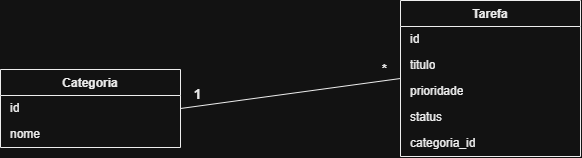

The diagram above was exported from draw.io. Its source (the exported page's mxGraphModel, read from the mxfile embedded in the PNG):
<mxGraphModel dx="813" dy="499" grid="1" gridSize="10" guides="1" tooltips="1" connect="1" arrows="1" fold="1" page="1" pageScale="1" pageWidth="827" pageHeight="1169" math="0" shadow="0">
  <root>
    <mxCell id="0" />
    <mxCell id="1" parent="0" />
    <mxCell id="cat" parent="1" style="swimlane;fontStyle=1;align=center;verticalAlign=top;childLayout=stackLayout;horizontal=1;startSize=26;horizontalStack=0;resizeParent=1;resizeParentMax=0;resizeLast=0;collapsible=0;marginBottom=0;whiteSpace=wrap;html=1;fillColor=#ffffff;strokeColor=#000000;fontColor=#000000;" value="Categoria" vertex="1">
      <mxGeometry height="78" width="180" x="80" y="119" as="geometry" />
    </mxCell>
    <mxCell id="cat_id" parent="cat" style="text;strokeColor=none;fillColor=none;align=left;verticalAlign=middle;spacingLeft=8;spacingRight=4;overflow=hidden;rotatable=0;points=[[0,0.5],[1,0.5]];portConstraint=eastwest;whiteSpace=wrap;html=1;fontColor=#000000;" value="id" vertex="1">
      <mxGeometry height="26" width="180" y="26" as="geometry" />
    </mxCell>
    <mxCell id="cat_nome" parent="cat" style="text;strokeColor=none;fillColor=none;align=left;verticalAlign=middle;spacingLeft=8;spacingRight=4;overflow=hidden;rotatable=0;points=[[0,0.5],[1,0.5]];portConstraint=eastwest;whiteSpace=wrap;html=1;fontColor=#000000;" value="nome" vertex="1">
      <mxGeometry height="26" width="180" y="52" as="geometry" />
    </mxCell>
    <mxCell id="tar" parent="1" style="swimlane;fontStyle=1;align=center;verticalAlign=top;childLayout=stackLayout;horizontal=1;startSize=26;horizontalStack=0;resizeParent=1;resizeParentMax=0;resizeLast=0;collapsible=0;marginBottom=0;whiteSpace=wrap;html=1;fillColor=#ffffff;strokeColor=#000000;fontColor=#000000;" value="Tarefa" vertex="1">
      <mxGeometry height="156" width="180" x="480" y="50" as="geometry" />
    </mxCell>
    <mxCell id="tar_id" parent="tar" style="text;strokeColor=none;fillColor=none;align=left;verticalAlign=middle;spacingLeft=8;spacingRight=4;overflow=hidden;rotatable=0;points=[[0,0.5],[1,0.5]];portConstraint=eastwest;whiteSpace=wrap;html=1;fontColor=#000000;" value="id" vertex="1">
      <mxGeometry height="26" width="180" y="26" as="geometry" />
    </mxCell>
    <mxCell id="tar_titulo" parent="tar" style="text;strokeColor=none;fillColor=none;align=left;verticalAlign=middle;spacingLeft=8;spacingRight=4;overflow=hidden;rotatable=0;points=[[0,0.5],[1,0.5]];portConstraint=eastwest;whiteSpace=wrap;html=1;fontColor=#000000;" value="titulo" vertex="1">
      <mxGeometry height="26" width="180" y="52" as="geometry" />
    </mxCell>
    <mxCell id="tar_prioridade" parent="tar" style="text;strokeColor=none;fillColor=none;align=left;verticalAlign=middle;spacingLeft=8;spacingRight=4;overflow=hidden;rotatable=0;points=[[0,0.5],[1,0.5]];portConstraint=eastwest;whiteSpace=wrap;html=1;fontColor=#000000;" value="prioridade" vertex="1">
      <mxGeometry height="26" width="180" y="78" as="geometry" />
    </mxCell>
    <mxCell id="tar_status" parent="tar" style="text;strokeColor=none;fillColor=none;align=left;verticalAlign=middle;spacingLeft=8;spacingRight=4;overflow=hidden;rotatable=0;points=[[0,0.5],[1,0.5]];portConstraint=eastwest;whiteSpace=wrap;html=1;fontColor=#000000;" value="status" vertex="1">
      <mxGeometry height="26" width="180" y="104" as="geometry" />
    </mxCell>
    <mxCell id="tar_categoria_id" parent="tar" style="text;strokeColor=none;fillColor=none;align=left;verticalAlign=middle;spacingLeft=8;spacingRight=4;overflow=hidden;rotatable=0;points=[[0,0.5],[1,0.5]];portConstraint=eastwest;whiteSpace=wrap;html=1;fontColor=#000000;" value="categoria_id" vertex="1">
      <mxGeometry height="26" width="180" y="130" as="geometry" />
    </mxCell>
    <mxCell id="rel1" edge="1" parent="1" source="cat" style="endArrow=none;html=1;rounded=0;exitX=1;exitY=0.5;exitDx=0;exitDy=0;entryX=0;entryY=0.5;entryDx=0;entryDy=0;strokeColor=#000000;" target="tar" value="">
      <mxGeometry relative="1" as="geometry" />
    </mxCell>
    <mxCell id="rel1_src" connectable="0" parent="rel1" style="edgeLabel;html=1;align=center;verticalAlign=middle;resizable=0;points=[];fontStyle=1;fontSize=13;fontColor=#000000;" value="1" vertex="1">
      <mxGeometry relative="1" x="-0.85" as="geometry">
        <mxPoint y="-12" as="offset" />
      </mxGeometry>
    </mxCell>
    <mxCell id="rel1_tgt" connectable="0" parent="rel1" style="edgeLabel;html=1;align=center;verticalAlign=middle;resizable=0;points=[];fontStyle=1;fontSize=13;fontColor=#000000;" value="*" vertex="1">
      <mxGeometry relative="1" x="0.85" as="geometry">
        <mxPoint y="-12" as="offset" />
      </mxGeometry>
    </mxCell>
  </root>
</mxGraphModel>